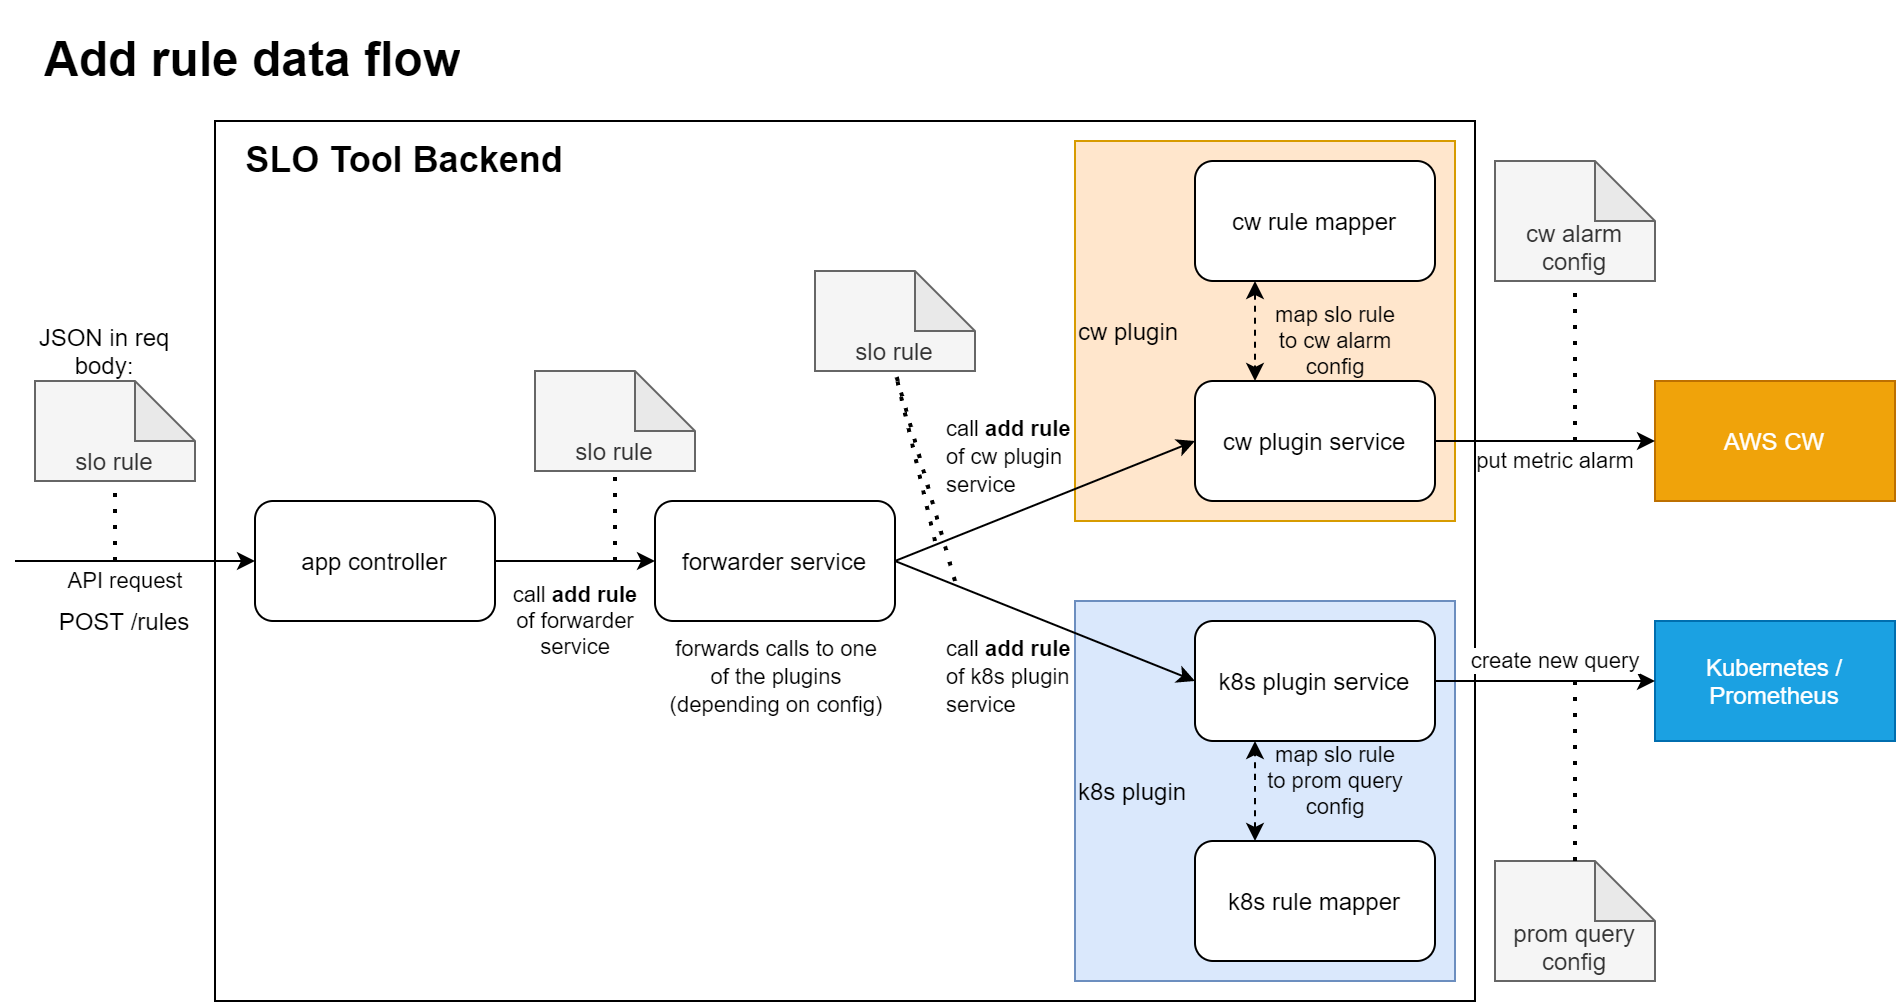

The diagram above was exported from draw.io. Its source (the exported page's mxGraphModel, read from the mxfile embedded in the PNG):
<mxGraphModel dx="1915" dy="880" grid="1" gridSize="10" guides="1" tooltips="1" connect="1" arrows="1" fold="1" page="1" pageScale="1" pageWidth="827" pageHeight="1169" math="0" shadow="0">
  <root>
    <mxCell id="WIyWlLk6GJQsqaUBKTNV-0" />
    <mxCell id="WIyWlLk6GJQsqaUBKTNV-1" parent="WIyWlLk6GJQsqaUBKTNV-0" />
    <mxCell id="Ikynay3IF93kzE0tqxQi-26" value="" style="rounded=0;whiteSpace=wrap;html=1;fillColor=none;" parent="WIyWlLk6GJQsqaUBKTNV-1" vertex="1">
      <mxGeometry x="-30" y="160" width="630" height="440" as="geometry" />
    </mxCell>
    <mxCell id="Ikynay3IF93kzE0tqxQi-0" value="forwarder service" style="rounded=1;whiteSpace=wrap;html=1;" parent="WIyWlLk6GJQsqaUBKTNV-1" vertex="1">
      <mxGeometry x="190" y="350" width="120" height="60" as="geometry" />
    </mxCell>
    <mxCell id="Ikynay3IF93kzE0tqxQi-7" value="" style="group;fillColor=#ffe6cc;strokeColor=#d79b00;" parent="WIyWlLk6GJQsqaUBKTNV-1" vertex="1" connectable="0">
      <mxGeometry x="400" y="210" width="190" height="150" as="geometry" />
    </mxCell>
    <mxCell id="Ikynay3IF93kzE0tqxQi-1" value="cw plugin" style="rounded=0;whiteSpace=wrap;html=1;align=left;fillColor=#ffe6cc;strokeColor=#d79b00;" parent="Ikynay3IF93kzE0tqxQi-7" vertex="1">
      <mxGeometry y="-40" width="190" height="190" as="geometry" />
    </mxCell>
    <mxCell id="Ikynay3IF93kzE0tqxQi-2" value="cw plugin service" style="rounded=1;whiteSpace=wrap;html=1;" parent="Ikynay3IF93kzE0tqxQi-7" vertex="1">
      <mxGeometry x="60" y="80" width="120" height="60" as="geometry" />
    </mxCell>
    <mxCell id="Ikynay3IF93kzE0tqxQi-3" value="cw rule mapper" style="rounded=1;whiteSpace=wrap;html=1;" parent="Ikynay3IF93kzE0tqxQi-7" vertex="1">
      <mxGeometry x="60" y="-30" width="120" height="60" as="geometry" />
    </mxCell>
    <mxCell id="Ikynay3IF93kzE0tqxQi-12" value="map slo rule&lt;br&gt;to cw alarm&lt;br&gt;config" style="endArrow=classic;startArrow=classic;html=1;dashed=1;entryX=0.25;entryY=0;entryDx=0;entryDy=0;exitX=0.25;exitY=1;exitDx=0;exitDy=0;labelBackgroundColor=none;" parent="Ikynay3IF93kzE0tqxQi-7" source="Ikynay3IF93kzE0tqxQi-3" target="Ikynay3IF93kzE0tqxQi-2" edge="1">
      <mxGeometry x="0.2" y="40" width="50" height="50" relative="1" as="geometry">
        <mxPoint x="110" y="80" as="sourcePoint" />
        <mxPoint x="160" y="30" as="targetPoint" />
        <mxPoint as="offset" />
      </mxGeometry>
    </mxCell>
    <mxCell id="Ikynay3IF93kzE0tqxQi-8" value="" style="group;strokeColor=#6c8ebf;fillColor=#dae8fc;" parent="WIyWlLk6GJQsqaUBKTNV-1" vertex="1" connectable="0">
      <mxGeometry x="400" y="400" width="190" height="190" as="geometry" />
    </mxCell>
    <mxCell id="Ikynay3IF93kzE0tqxQi-4" value="k8s plugin" style="rounded=0;whiteSpace=wrap;html=1;align=left;fillColor=#dae8fc;strokeColor=#6c8ebf;" parent="Ikynay3IF93kzE0tqxQi-8" vertex="1">
      <mxGeometry width="190" height="190" as="geometry" />
    </mxCell>
    <mxCell id="Ikynay3IF93kzE0tqxQi-5" value="k8s plugin service" style="rounded=1;whiteSpace=wrap;html=1;" parent="Ikynay3IF93kzE0tqxQi-8" vertex="1">
      <mxGeometry x="60" y="10" width="120" height="60" as="geometry" />
    </mxCell>
    <mxCell id="Ikynay3IF93kzE0tqxQi-6" value="k8s rule mapper" style="rounded=1;whiteSpace=wrap;html=1;" parent="Ikynay3IF93kzE0tqxQi-8" vertex="1">
      <mxGeometry x="60" y="120" width="120" height="60" as="geometry" />
    </mxCell>
    <mxCell id="Ikynay3IF93kzE0tqxQi-14" value="map slo rule&lt;br&gt;to prom query&lt;br&gt;config" style="endArrow=classic;startArrow=classic;html=1;dashed=1;entryX=0.25;entryY=1;entryDx=0;entryDy=0;exitX=0.25;exitY=0;exitDx=0;exitDy=0;labelBackgroundColor=none;" parent="Ikynay3IF93kzE0tqxQi-8" source="Ikynay3IF93kzE0tqxQi-6" target="Ikynay3IF93kzE0tqxQi-5" edge="1">
      <mxGeometry x="0.2" y="-40" width="50" height="50" relative="1" as="geometry">
        <mxPoint x="150" y="70" as="sourcePoint" />
        <mxPoint x="90" y="80" as="targetPoint" />
        <Array as="points">
          <mxPoint x="90" y="90" />
        </Array>
        <mxPoint as="offset" />
      </mxGeometry>
    </mxCell>
    <mxCell id="Ikynay3IF93kzE0tqxQi-9" value="" style="endArrow=classic;html=1;entryX=0;entryY=0.5;entryDx=0;entryDy=0;" parent="WIyWlLk6GJQsqaUBKTNV-1" target="Ikynay3IF93kzE0tqxQi-2" edge="1">
      <mxGeometry width="50" height="50" relative="1" as="geometry">
        <mxPoint x="310" y="380" as="sourcePoint" />
        <mxPoint x="360" y="330" as="targetPoint" />
      </mxGeometry>
    </mxCell>
    <mxCell id="Ikynay3IF93kzE0tqxQi-10" value="" style="endArrow=classic;html=1;entryX=0;entryY=0.5;entryDx=0;entryDy=0;exitX=1;exitY=0.5;exitDx=0;exitDy=0;" parent="WIyWlLk6GJQsqaUBKTNV-1" source="Ikynay3IF93kzE0tqxQi-0" target="Ikynay3IF93kzE0tqxQi-5" edge="1">
      <mxGeometry width="50" height="50" relative="1" as="geometry">
        <mxPoint x="320" y="390" as="sourcePoint" />
        <mxPoint x="470" y="320" as="targetPoint" />
      </mxGeometry>
    </mxCell>
    <mxCell id="Ikynay3IF93kzE0tqxQi-11" value="app controller" style="rounded=1;whiteSpace=wrap;html=1;" parent="WIyWlLk6GJQsqaUBKTNV-1" vertex="1">
      <mxGeometry x="-10" y="350" width="120" height="60" as="geometry" />
    </mxCell>
    <mxCell id="Ikynay3IF93kzE0tqxQi-15" value="slo rule" style="shape=note;whiteSpace=wrap;html=1;backgroundOutline=1;darkOpacity=0.05;fillColor=#f5f5f5;strokeColor=#666666;fontColor=#333333;verticalAlign=bottom;" parent="WIyWlLk6GJQsqaUBKTNV-1" vertex="1">
      <mxGeometry x="270" y="235" width="80" height="50" as="geometry" />
    </mxCell>
    <mxCell id="Ikynay3IF93kzE0tqxQi-16" value="" style="endArrow=none;dashed=1;html=1;dashPattern=1 3;strokeWidth=2;entryX=0.5;entryY=1;entryDx=0;entryDy=0;entryPerimeter=0;" parent="WIyWlLk6GJQsqaUBKTNV-1" target="Ikynay3IF93kzE0tqxQi-15" edge="1">
      <mxGeometry width="50" height="50" relative="1" as="geometry">
        <mxPoint x="340" y="390" as="sourcePoint" />
        <mxPoint x="670" y="330" as="targetPoint" />
      </mxGeometry>
    </mxCell>
    <mxCell id="Ikynay3IF93kzE0tqxQi-17" value="" style="endArrow=none;dashed=1;html=1;dashPattern=1 3;strokeWidth=2;entryX=0.5;entryY=1;entryDx=0;entryDy=0;entryPerimeter=0;" parent="WIyWlLk6GJQsqaUBKTNV-1" target="Ikynay3IF93kzE0tqxQi-15" edge="1">
      <mxGeometry width="50" height="50" relative="1" as="geometry">
        <mxPoint x="330" y="370" as="sourcePoint" />
        <mxPoint x="340" y="310" as="targetPoint" />
      </mxGeometry>
    </mxCell>
    <mxCell id="Ikynay3IF93kzE0tqxQi-18" value="AWS CW" style="rounded=0;whiteSpace=wrap;html=1;fillColor=#f0a30a;strokeColor=#BD7000;fontColor=#ffffff;" parent="WIyWlLk6GJQsqaUBKTNV-1" vertex="1">
      <mxGeometry x="690" y="290" width="120" height="60" as="geometry" />
    </mxCell>
    <mxCell id="Ikynay3IF93kzE0tqxQi-19" value="Kubernetes / Prometheus" style="rounded=0;whiteSpace=wrap;html=1;fillColor=#1ba1e2;strokeColor=#006EAF;fontColor=#ffffff;" parent="WIyWlLk6GJQsqaUBKTNV-1" vertex="1">
      <mxGeometry x="690" y="410" width="120" height="60" as="geometry" />
    </mxCell>
    <mxCell id="Ikynay3IF93kzE0tqxQi-20" value="put metric alarm" style="endArrow=classic;html=1;entryX=0;entryY=0.5;entryDx=0;entryDy=0;" parent="WIyWlLk6GJQsqaUBKTNV-1" target="Ikynay3IF93kzE0tqxQi-18" edge="1">
      <mxGeometry x="0.0909" y="-10" width="50" height="50" relative="1" as="geometry">
        <mxPoint x="580" y="320" as="sourcePoint" />
        <mxPoint x="630" y="270" as="targetPoint" />
        <mxPoint as="offset" />
      </mxGeometry>
    </mxCell>
    <mxCell id="Ikynay3IF93kzE0tqxQi-21" value="create new query" style="endArrow=classic;html=1;entryX=0;entryY=0.5;entryDx=0;entryDy=0;" parent="WIyWlLk6GJQsqaUBKTNV-1" target="Ikynay3IF93kzE0tqxQi-19" edge="1">
      <mxGeometry x="0.0909" y="10" width="50" height="50" relative="1" as="geometry">
        <mxPoint x="580" y="440" as="sourcePoint" />
        <mxPoint x="710" y="360" as="targetPoint" />
        <mxPoint as="offset" />
      </mxGeometry>
    </mxCell>
    <mxCell id="Ikynay3IF93kzE0tqxQi-22" value="cw alarm config" style="shape=note;whiteSpace=wrap;html=1;backgroundOutline=1;darkOpacity=0.05;fillColor=#f5f5f5;strokeColor=#666666;fontColor=#333333;verticalAlign=bottom;" parent="WIyWlLk6GJQsqaUBKTNV-1" vertex="1">
      <mxGeometry x="610" y="180" width="80" height="60" as="geometry" />
    </mxCell>
    <mxCell id="Ikynay3IF93kzE0tqxQi-23" value="prom query config" style="shape=note;whiteSpace=wrap;html=1;backgroundOutline=1;darkOpacity=0.05;fillColor=#f5f5f5;strokeColor=#666666;fontColor=#333333;verticalAlign=bottom;" parent="WIyWlLk6GJQsqaUBKTNV-1" vertex="1">
      <mxGeometry x="610" y="530" width="80" height="60" as="geometry" />
    </mxCell>
    <mxCell id="Ikynay3IF93kzE0tqxQi-24" value="" style="endArrow=none;dashed=1;html=1;dashPattern=1 3;strokeWidth=2;entryX=0.5;entryY=1;entryDx=0;entryDy=0;entryPerimeter=0;" parent="WIyWlLk6GJQsqaUBKTNV-1" target="Ikynay3IF93kzE0tqxQi-22" edge="1">
      <mxGeometry width="50" height="50" relative="1" as="geometry">
        <mxPoint x="650" y="320" as="sourcePoint" />
        <mxPoint x="670" y="300" as="targetPoint" />
      </mxGeometry>
    </mxCell>
    <mxCell id="Ikynay3IF93kzE0tqxQi-25" value="" style="endArrow=none;dashed=1;html=1;dashPattern=1 3;strokeWidth=2;entryX=0.5;entryY=0;entryDx=0;entryDy=0;entryPerimeter=0;" parent="WIyWlLk6GJQsqaUBKTNV-1" target="Ikynay3IF93kzE0tqxQi-23" edge="1">
      <mxGeometry width="50" height="50" relative="1" as="geometry">
        <mxPoint x="650" y="440" as="sourcePoint" />
        <mxPoint x="670" y="300" as="targetPoint" />
      </mxGeometry>
    </mxCell>
    <mxCell id="Ikynay3IF93kzE0tqxQi-28" value="call &lt;b&gt;add rule&lt;/b&gt;&lt;br&gt;of forwarder&lt;br&gt;service" style="endArrow=classic;html=1;entryX=0;entryY=0.5;entryDx=0;entryDy=0;exitX=1;exitY=0.5;exitDx=0;exitDy=0;" parent="WIyWlLk6GJQsqaUBKTNV-1" source="Ikynay3IF93kzE0tqxQi-11" target="Ikynay3IF93kzE0tqxQi-0" edge="1">
      <mxGeometry y="-30" width="50" height="50" relative="1" as="geometry">
        <mxPoint x="140" y="380" as="sourcePoint" />
        <mxPoint x="190" y="330" as="targetPoint" />
        <mxPoint as="offset" />
      </mxGeometry>
    </mxCell>
    <mxCell id="Ikynay3IF93kzE0tqxQi-29" value="POST /rules" style="text;html=1;strokeColor=none;fillColor=none;align=center;verticalAlign=middle;whiteSpace=wrap;rounded=0;" parent="WIyWlLk6GJQsqaUBKTNV-1" vertex="1">
      <mxGeometry x="-130" y="400" width="110" height="20" as="geometry" />
    </mxCell>
    <mxCell id="Ikynay3IF93kzE0tqxQi-30" value="API request" style="endArrow=classic;html=1;entryX=0;entryY=0.5;entryDx=0;entryDy=0;" parent="WIyWlLk6GJQsqaUBKTNV-1" target="Ikynay3IF93kzE0tqxQi-11" edge="1">
      <mxGeometry x="-0.0909" y="-10" width="50" height="50" relative="1" as="geometry">
        <mxPoint x="-130" y="380" as="sourcePoint" />
        <mxPoint x="670" y="290" as="targetPoint" />
        <mxPoint as="offset" />
      </mxGeometry>
    </mxCell>
    <mxCell id="Ikynay3IF93kzE0tqxQi-32" value="&lt;h1&gt;Add rule data flow&lt;/h1&gt;" style="text;html=1;strokeColor=none;fillColor=none;spacing=5;spacingTop=-20;whiteSpace=wrap;overflow=hidden;rounded=0;" parent="WIyWlLk6GJQsqaUBKTNV-1" vertex="1">
      <mxGeometry x="-120" y="110" width="250" height="40" as="geometry" />
    </mxCell>
    <mxCell id="Ikynay3IF93kzE0tqxQi-33" value="slo rule" style="shape=note;whiteSpace=wrap;html=1;backgroundOutline=1;darkOpacity=0.05;fillColor=#f5f5f5;strokeColor=#666666;fontColor=#333333;verticalAlign=bottom;" parent="WIyWlLk6GJQsqaUBKTNV-1" vertex="1">
      <mxGeometry x="-120" y="290" width="80" height="50" as="geometry" />
    </mxCell>
    <mxCell id="Ikynay3IF93kzE0tqxQi-34" value="" style="endArrow=none;dashed=1;html=1;dashPattern=1 3;strokeWidth=2;entryX=0.5;entryY=1;entryDx=0;entryDy=0;entryPerimeter=0;" parent="WIyWlLk6GJQsqaUBKTNV-1" target="Ikynay3IF93kzE0tqxQi-33" edge="1">
      <mxGeometry width="50" height="50" relative="1" as="geometry">
        <mxPoint x="-80" y="380" as="sourcePoint" />
        <mxPoint x="10" y="330" as="targetPoint" />
      </mxGeometry>
    </mxCell>
    <mxCell id="Ikynay3IF93kzE0tqxQi-35" value="JSON in req body:" style="text;html=1;strokeColor=none;fillColor=none;align=center;verticalAlign=middle;whiteSpace=wrap;rounded=0;" parent="WIyWlLk6GJQsqaUBKTNV-1" vertex="1">
      <mxGeometry x="-120" y="265" width="70" height="20" as="geometry" />
    </mxCell>
    <mxCell id="Ikynay3IF93kzE0tqxQi-36" value="slo rule" style="shape=note;whiteSpace=wrap;html=1;backgroundOutline=1;darkOpacity=0.05;fillColor=#f5f5f5;strokeColor=#666666;fontColor=#333333;verticalAlign=bottom;" parent="WIyWlLk6GJQsqaUBKTNV-1" vertex="1">
      <mxGeometry x="130" y="285" width="80" height="50" as="geometry" />
    </mxCell>
    <mxCell id="Ikynay3IF93kzE0tqxQi-37" value="" style="endArrow=none;dashed=1;html=1;dashPattern=1 3;strokeWidth=2;entryX=0.5;entryY=1;entryDx=0;entryDy=0;entryPerimeter=0;" parent="WIyWlLk6GJQsqaUBKTNV-1" target="Ikynay3IF93kzE0tqxQi-36" edge="1">
      <mxGeometry width="50" height="50" relative="1" as="geometry">
        <mxPoint x="170" y="380" as="sourcePoint" />
        <mxPoint x="-50" y="350" as="targetPoint" />
      </mxGeometry>
    </mxCell>
    <mxCell id="Ikynay3IF93kzE0tqxQi-38" value="&lt;span style=&quot;color: rgb(0 , 0 , 0) ; font-family: &amp;#34;helvetica&amp;#34; ; font-size: 11px ; font-style: normal ; font-weight: 400 ; letter-spacing: normal ; text-align: center ; text-indent: 0px ; text-transform: none ; word-spacing: 0px ; background-color: rgb(255 , 255 , 255) ; display: inline ; float: none&quot;&gt;call&lt;/span&gt;&lt;span style=&quot;color: rgb(0 , 0 , 0) ; font-family: &amp;#34;helvetica&amp;#34; ; font-size: 11px ; font-style: normal ; letter-spacing: normal ; text-align: center ; text-indent: 0px ; text-transform: none ; word-spacing: 0px ; background-color: rgb(255 , 255 , 255) ; display: inline ; float: none&quot;&gt;&lt;b&gt; add rule&lt;/b&gt;&lt;/span&gt;&lt;br style=&quot;color: rgb(0 , 0 , 0) ; font-family: &amp;#34;helvetica&amp;#34; ; font-size: 11px ; font-style: normal ; font-weight: 400 ; letter-spacing: normal ; text-align: center ; text-indent: 0px ; text-transform: none ; word-spacing: 0px&quot;&gt;&lt;span style=&quot;color: rgb(0 , 0 , 0) ; font-family: &amp;#34;helvetica&amp;#34; ; font-size: 11px ; font-style: normal ; font-weight: 400 ; letter-spacing: normal ; text-align: center ; text-indent: 0px ; text-transform: none ; word-spacing: 0px ; background-color: rgb(255 , 255 , 255) ; display: inline ; float: none&quot;&gt;of k8s plugin&lt;/span&gt;&lt;br style=&quot;color: rgb(0 , 0 , 0) ; font-family: &amp;#34;helvetica&amp;#34; ; font-size: 11px ; font-style: normal ; font-weight: 400 ; letter-spacing: normal ; text-align: center ; text-indent: 0px ; text-transform: none ; word-spacing: 0px&quot;&gt;&lt;span style=&quot;color: rgb(0 , 0 , 0) ; font-family: &amp;#34;helvetica&amp;#34; ; font-size: 11px ; font-style: normal ; font-weight: 400 ; letter-spacing: normal ; text-align: center ; text-indent: 0px ; text-transform: none ; word-spacing: 0px ; background-color: rgb(255 , 255 , 255) ; display: inline ; float: none&quot;&gt;service&lt;/span&gt;" style="text;whiteSpace=wrap;html=1;" parent="WIyWlLk6GJQsqaUBKTNV-1" vertex="1">
      <mxGeometry x="334" y="410" width="80" height="60" as="geometry" />
    </mxCell>
    <mxCell id="Ikynay3IF93kzE0tqxQi-39" value="&lt;span style=&quot;color: rgb(0 , 0 , 0) ; font-family: &amp;#34;helvetica&amp;#34; ; font-size: 11px ; font-style: normal ; font-weight: 400 ; letter-spacing: normal ; text-align: center ; text-indent: 0px ; text-transform: none ; word-spacing: 0px ; background-color: rgb(255 , 255 , 255) ; display: inline ; float: none&quot;&gt;call&lt;/span&gt;&lt;span style=&quot;color: rgb(0 , 0 , 0) ; font-family: &amp;#34;helvetica&amp;#34; ; font-size: 11px ; font-style: normal ; letter-spacing: normal ; text-align: center ; text-indent: 0px ; text-transform: none ; word-spacing: 0px ; background-color: rgb(255 , 255 , 255) ; display: inline ; float: none&quot;&gt;&lt;b&gt; add rule&lt;/b&gt;&lt;/span&gt;&lt;br style=&quot;color: rgb(0 , 0 , 0) ; font-family: &amp;#34;helvetica&amp;#34; ; font-size: 11px ; font-style: normal ; font-weight: 400 ; letter-spacing: normal ; text-align: center ; text-indent: 0px ; text-transform: none ; word-spacing: 0px&quot;&gt;&lt;span style=&quot;color: rgb(0 , 0 , 0) ; font-family: &amp;#34;helvetica&amp;#34; ; font-size: 11px ; font-style: normal ; font-weight: 400 ; letter-spacing: normal ; text-align: center ; text-indent: 0px ; text-transform: none ; word-spacing: 0px ; background-color: rgb(255 , 255 , 255) ; display: inline ; float: none&quot;&gt;of cw plugin&lt;/span&gt;&lt;br style=&quot;color: rgb(0 , 0 , 0) ; font-family: &amp;#34;helvetica&amp;#34; ; font-size: 11px ; font-style: normal ; font-weight: 400 ; letter-spacing: normal ; text-align: center ; text-indent: 0px ; text-transform: none ; word-spacing: 0px&quot;&gt;&lt;span style=&quot;color: rgb(0 , 0 , 0) ; font-family: &amp;#34;helvetica&amp;#34; ; font-size: 11px ; font-style: normal ; font-weight: 400 ; letter-spacing: normal ; text-align: center ; text-indent: 0px ; text-transform: none ; word-spacing: 0px ; background-color: rgb(255 , 255 , 255) ; display: inline ; float: none&quot;&gt;service&lt;/span&gt;" style="text;whiteSpace=wrap;html=1;" parent="WIyWlLk6GJQsqaUBKTNV-1" vertex="1">
      <mxGeometry x="334" y="300" width="80" height="60" as="geometry" />
    </mxCell>
    <mxCell id="Ikynay3IF93kzE0tqxQi-40" value="&lt;h2&gt;&lt;b&gt;SLO Tool Backend&lt;/b&gt;&lt;/h2&gt;" style="text;html=1;strokeColor=none;fillColor=none;align=center;verticalAlign=middle;whiteSpace=wrap;rounded=0;" parent="WIyWlLk6GJQsqaUBKTNV-1" vertex="1">
      <mxGeometry x="-30" y="170" width="190" height="20" as="geometry" />
    </mxCell>
    <mxCell id="8qoq3Cui2kEQGc-EnahK-0" value="&lt;div style=&quot;text-align: center&quot;&gt;&lt;font face=&quot;helvetica&quot;&gt;&lt;span style=&quot;font-size: 11px ; background-color: rgb(255 , 255 , 255)&quot;&gt;forwards calls to one of the plugins (depending on config)&lt;/span&gt;&lt;/font&gt;&lt;/div&gt;" style="text;whiteSpace=wrap;html=1;" vertex="1" parent="WIyWlLk6GJQsqaUBKTNV-1">
      <mxGeometry x="195" y="410" width="110" height="60" as="geometry" />
    </mxCell>
  </root>
</mxGraphModel>